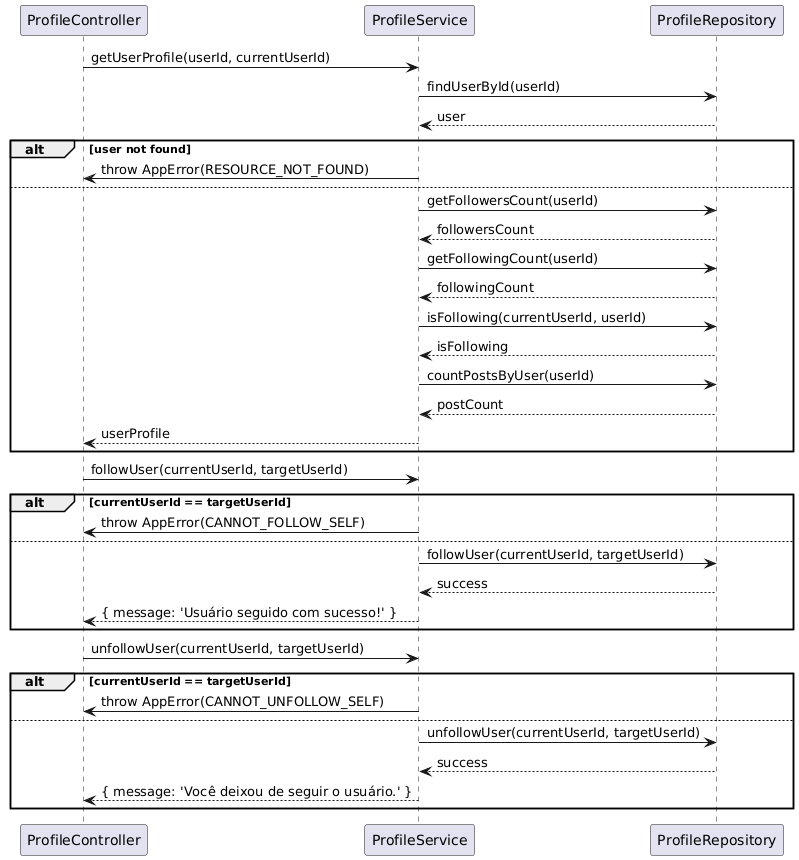

The diagram above was rendered by PlantUML. Its source (embedded in the PNG):
@startuml
ProfileController -> ProfileService: getUserProfile(userId, currentUserId)
ProfileService -> ProfileRepository: findUserById(userId)
ProfileRepository --> ProfileService: user
alt user not found
    ProfileService -> ProfileController: throw AppError(RESOURCE_NOT_FOUND)
else
    ProfileService -> ProfileRepository: getFollowersCount(userId)
    ProfileRepository --> ProfileService: followersCount
    ProfileService -> ProfileRepository: getFollowingCount(userId)
    ProfileRepository --> ProfileService: followingCount
    ProfileService -> ProfileRepository: isFollowing(currentUserId, userId)
    ProfileRepository --> ProfileService: isFollowing
    ProfileService -> ProfileRepository: countPostsByUser(userId)
    ProfileRepository --> ProfileService: postCount
    ProfileService --> ProfileController: userProfile
end

ProfileController -> ProfileService: followUser(currentUserId, targetUserId)
alt currentUserId == targetUserId
    ProfileService -> ProfileController: throw AppError(CANNOT_FOLLOW_SELF)
else
    ProfileService -> ProfileRepository: followUser(currentUserId, targetUserId)
    ProfileRepository --> ProfileService: success
    ProfileService --> ProfileController: { message: 'Usuário seguido com sucesso!' }
end

ProfileController -> ProfileService: unfollowUser(currentUserId, targetUserId)
alt currentUserId == targetUserId
    ProfileService -> ProfileController: throw AppError(CANNOT_UNFOLLOW_SELF)
else
    ProfileService -> ProfileRepository: unfollowUser(currentUserId, targetUserId)
    ProfileRepository --> ProfileService: success
    ProfileService --> ProfileController: { message: 'Você deixou de seguir o usuário.' }
end
@enduml